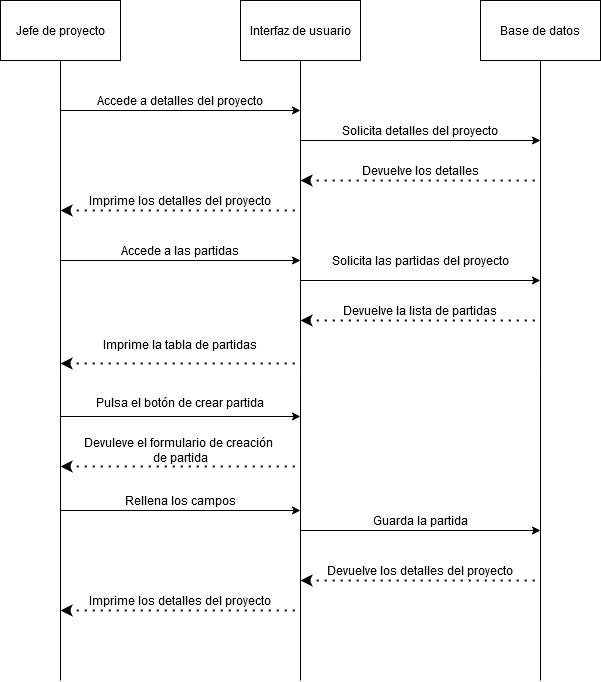

The diagram above was exported from draw.io. Its source (the exported page's mxGraphModel, read from the mxfile embedded in the PNG):
<mxGraphModel dx="1550" dy="835" grid="1" gridSize="10" guides="1" tooltips="1" connect="1" arrows="1" fold="1" page="1" pageScale="1" pageWidth="827" pageHeight="1169" math="0" shadow="0">
  <root>
    <mxCell id="0" />
    <mxCell id="1" parent="0" />
    <mxCell id="0Mh_HwdWsHjrvBI2OkPD-1" style="edgeStyle=orthogonalEdgeStyle;rounded=0;orthogonalLoop=1;jettySize=auto;html=1;exitX=0.5;exitY=1;exitDx=0;exitDy=0;endArrow=none;endFill=0;" parent="1" source="0Mh_HwdWsHjrvBI2OkPD-2" edge="1">
      <mxGeometry relative="1" as="geometry">
        <mxPoint x="620" y="800" as="targetPoint" />
      </mxGeometry>
    </mxCell>
    <mxCell id="0Mh_HwdWsHjrvBI2OkPD-2" value="Base de datos" style="rounded=0;whiteSpace=wrap;html=1;" parent="1" vertex="1">
      <mxGeometry x="560" y="120" width="120" height="60" as="geometry" />
    </mxCell>
    <mxCell id="0Mh_HwdWsHjrvBI2OkPD-3" style="edgeStyle=orthogonalEdgeStyle;rounded=0;orthogonalLoop=1;jettySize=auto;html=1;exitX=0.5;exitY=1;exitDx=0;exitDy=0;endArrow=none;endFill=0;" parent="1" source="0Mh_HwdWsHjrvBI2OkPD-4" edge="1">
      <mxGeometry relative="1" as="geometry">
        <mxPoint x="380" y="800" as="targetPoint" />
      </mxGeometry>
    </mxCell>
    <mxCell id="0Mh_HwdWsHjrvBI2OkPD-4" value="Interfaz de usuario" style="rounded=0;whiteSpace=wrap;html=1;" parent="1" vertex="1">
      <mxGeometry x="320" y="120" width="120" height="60" as="geometry" />
    </mxCell>
    <mxCell id="0Mh_HwdWsHjrvBI2OkPD-5" style="edgeStyle=orthogonalEdgeStyle;rounded=0;orthogonalLoop=1;jettySize=auto;html=1;exitX=0.5;exitY=1;exitDx=0;exitDy=0;endArrow=none;endFill=0;" parent="1" source="0Mh_HwdWsHjrvBI2OkPD-6" edge="1">
      <mxGeometry relative="1" as="geometry">
        <mxPoint x="140" y="800" as="targetPoint" />
      </mxGeometry>
    </mxCell>
    <mxCell id="0Mh_HwdWsHjrvBI2OkPD-6" value="Jefe de proyecto" style="rounded=0;whiteSpace=wrap;html=1;" parent="1" vertex="1">
      <mxGeometry x="80" y="120" width="120" height="60" as="geometry" />
    </mxCell>
    <mxCell id="0Mh_HwdWsHjrvBI2OkPD-7" value="" style="endArrow=classic;html=1;" parent="1" edge="1">
      <mxGeometry width="50" height="50" relative="1" as="geometry">
        <mxPoint x="140" y="230" as="sourcePoint" />
        <mxPoint x="380" y="230" as="targetPoint" />
      </mxGeometry>
    </mxCell>
    <mxCell id="0Mh_HwdWsHjrvBI2OkPD-8" value="Accede a detalles del proyecto" style="text;html=1;strokeColor=none;fillColor=none;align=center;verticalAlign=middle;whiteSpace=wrap;rounded=0;" parent="1" vertex="1">
      <mxGeometry x="160" y="210" width="200" height="20" as="geometry" />
    </mxCell>
    <mxCell id="0Mh_HwdWsHjrvBI2OkPD-9" value="" style="endArrow=classic;html=1;" parent="1" edge="1">
      <mxGeometry width="50" height="50" relative="1" as="geometry">
        <mxPoint x="380" y="260" as="sourcePoint" />
        <mxPoint x="620" y="260" as="targetPoint" />
      </mxGeometry>
    </mxCell>
    <mxCell id="0Mh_HwdWsHjrvBI2OkPD-10" value="Solicita detalles del proyecto" style="text;html=1;strokeColor=none;fillColor=none;align=center;verticalAlign=middle;whiteSpace=wrap;rounded=0;" parent="1" vertex="1">
      <mxGeometry x="400" y="240" width="200" height="20" as="geometry" />
    </mxCell>
    <mxCell id="0Mh_HwdWsHjrvBI2OkPD-11" value="" style="endArrow=none;dashed=1;html=1;dashPattern=1 3;strokeWidth=2;startArrow=classic;startFill=1;" parent="1" edge="1">
      <mxGeometry width="50" height="50" relative="1" as="geometry">
        <mxPoint x="380" y="300" as="sourcePoint" />
        <mxPoint x="620" y="300" as="targetPoint" />
      </mxGeometry>
    </mxCell>
    <mxCell id="0Mh_HwdWsHjrvBI2OkPD-12" value="Devuelve los detalles" style="text;html=1;strokeColor=none;fillColor=none;align=center;verticalAlign=middle;whiteSpace=wrap;rounded=0;" parent="1" vertex="1">
      <mxGeometry x="400" y="280" width="200" height="20" as="geometry" />
    </mxCell>
    <mxCell id="0Mh_HwdWsHjrvBI2OkPD-13" value="" style="endArrow=none;dashed=1;html=1;dashPattern=1 3;strokeWidth=2;startArrow=classic;startFill=1;" parent="1" edge="1">
      <mxGeometry width="50" height="50" relative="1" as="geometry">
        <mxPoint x="140" y="330" as="sourcePoint" />
        <mxPoint x="380" y="330" as="targetPoint" />
      </mxGeometry>
    </mxCell>
    <mxCell id="0Mh_HwdWsHjrvBI2OkPD-14" value="Imprime los detalles del proyecto" style="text;html=1;strokeColor=none;fillColor=none;align=center;verticalAlign=middle;whiteSpace=wrap;rounded=0;" parent="1" vertex="1">
      <mxGeometry x="160" y="310" width="200" height="20" as="geometry" />
    </mxCell>
    <mxCell id="0Mh_HwdWsHjrvBI2OkPD-15" value="" style="endArrow=classic;html=1;" parent="1" edge="1">
      <mxGeometry width="50" height="50" relative="1" as="geometry">
        <mxPoint x="140" y="380" as="sourcePoint" />
        <mxPoint x="380" y="380" as="targetPoint" />
      </mxGeometry>
    </mxCell>
    <mxCell id="0Mh_HwdWsHjrvBI2OkPD-16" value="Accede a las partidas" style="text;html=1;strokeColor=none;fillColor=none;align=center;verticalAlign=middle;whiteSpace=wrap;rounded=0;" parent="1" vertex="1">
      <mxGeometry x="160" y="360" width="200" height="20" as="geometry" />
    </mxCell>
    <mxCell id="0Mh_HwdWsHjrvBI2OkPD-17" value="" style="endArrow=classic;html=1;" parent="1" edge="1">
      <mxGeometry width="50" height="50" relative="1" as="geometry">
        <mxPoint x="380" y="400" as="sourcePoint" />
        <mxPoint x="620" y="400" as="targetPoint" />
      </mxGeometry>
    </mxCell>
    <mxCell id="0Mh_HwdWsHjrvBI2OkPD-18" value="Solicita las partidas del proyecto" style="text;html=1;strokeColor=none;fillColor=none;align=center;verticalAlign=middle;whiteSpace=wrap;rounded=0;" parent="1" vertex="1">
      <mxGeometry x="400" y="370" width="200" height="20" as="geometry" />
    </mxCell>
    <mxCell id="0Mh_HwdWsHjrvBI2OkPD-19" value="" style="endArrow=none;dashed=1;html=1;dashPattern=1 3;strokeWidth=2;startArrow=classic;startFill=1;" parent="1" edge="1">
      <mxGeometry width="50" height="50" relative="1" as="geometry">
        <mxPoint x="380" y="440" as="sourcePoint" />
        <mxPoint x="620" y="440" as="targetPoint" />
      </mxGeometry>
    </mxCell>
    <mxCell id="0Mh_HwdWsHjrvBI2OkPD-20" value="Devuelve la lista de partidas" style="text;html=1;strokeColor=none;fillColor=none;align=center;verticalAlign=middle;whiteSpace=wrap;rounded=0;" parent="1" vertex="1">
      <mxGeometry x="400" y="420" width="200" height="20" as="geometry" />
    </mxCell>
    <mxCell id="0Mh_HwdWsHjrvBI2OkPD-21" value="" style="endArrow=none;dashed=1;html=1;dashPattern=1 3;strokeWidth=2;startArrow=classic;startFill=1;" parent="1" edge="1">
      <mxGeometry width="50" height="50" relative="1" as="geometry">
        <mxPoint x="140" y="483" as="sourcePoint" />
        <mxPoint x="380" y="483" as="targetPoint" />
      </mxGeometry>
    </mxCell>
    <mxCell id="0Mh_HwdWsHjrvBI2OkPD-22" value="Imprime la tabla de partidas" style="text;html=1;strokeColor=none;fillColor=none;align=center;verticalAlign=middle;whiteSpace=wrap;rounded=0;" parent="1" vertex="1">
      <mxGeometry x="160" y="454" width="200" height="20" as="geometry" />
    </mxCell>
    <mxCell id="0Mh_HwdWsHjrvBI2OkPD-23" value="" style="endArrow=classic;html=1;" parent="1" edge="1">
      <mxGeometry width="50" height="50" relative="1" as="geometry">
        <mxPoint x="140" y="536" as="sourcePoint" />
        <mxPoint x="380" y="536" as="targetPoint" />
      </mxGeometry>
    </mxCell>
    <mxCell id="0Mh_HwdWsHjrvBI2OkPD-24" value="Pulsa el botón de crear partida" style="text;html=1;strokeColor=none;fillColor=none;align=center;verticalAlign=middle;whiteSpace=wrap;rounded=0;" parent="1" vertex="1">
      <mxGeometry x="160" y="512" width="200" height="20" as="geometry" />
    </mxCell>
    <mxCell id="0Mh_HwdWsHjrvBI2OkPD-27" value="" style="endArrow=none;dashed=1;html=1;dashPattern=1 3;strokeWidth=2;startArrow=classic;startFill=1;" parent="1" edge="1">
      <mxGeometry width="50" height="50" relative="1" as="geometry">
        <mxPoint x="380" y="700" as="sourcePoint" />
        <mxPoint x="620" y="700" as="targetPoint" />
      </mxGeometry>
    </mxCell>
    <mxCell id="0Mh_HwdWsHjrvBI2OkPD-28" value="Devuelve los detalles del proyecto " style="text;html=1;strokeColor=none;fillColor=none;align=center;verticalAlign=middle;whiteSpace=wrap;rounded=0;" parent="1" vertex="1">
      <mxGeometry x="400" y="680" width="200" height="20" as="geometry" />
    </mxCell>
    <mxCell id="0Mh_HwdWsHjrvBI2OkPD-29" value="" style="endArrow=none;dashed=1;html=1;dashPattern=1 3;strokeWidth=2;startArrow=classic;startFill=1;" parent="1" edge="1">
      <mxGeometry width="50" height="50" relative="1" as="geometry">
        <mxPoint x="140" y="586" as="sourcePoint" />
        <mxPoint x="380" y="586" as="targetPoint" />
      </mxGeometry>
    </mxCell>
    <mxCell id="0Mh_HwdWsHjrvBI2OkPD-30" value="Devuleve el formulario de creación&amp;nbsp; de partida" style="text;html=1;strokeColor=none;fillColor=none;align=center;verticalAlign=middle;whiteSpace=wrap;rounded=0;" parent="1" vertex="1">
      <mxGeometry x="160" y="560" width="200" height="20" as="geometry" />
    </mxCell>
    <mxCell id="0Mh_HwdWsHjrvBI2OkPD-47" value="" style="endArrow=classic;html=1;" parent="1" edge="1">
      <mxGeometry width="50" height="50" relative="1" as="geometry">
        <mxPoint x="140" y="630" as="sourcePoint" />
        <mxPoint x="380" y="630" as="targetPoint" />
      </mxGeometry>
    </mxCell>
    <mxCell id="0Mh_HwdWsHjrvBI2OkPD-48" value="Rellena los campos" style="text;html=1;strokeColor=none;fillColor=none;align=center;verticalAlign=middle;whiteSpace=wrap;rounded=0;" parent="1" vertex="1">
      <mxGeometry x="160" y="610" width="200" height="20" as="geometry" />
    </mxCell>
    <mxCell id="0Mh_HwdWsHjrvBI2OkPD-49" value="" style="endArrow=classic;html=1;" parent="1" edge="1">
      <mxGeometry width="50" height="50" relative="1" as="geometry">
        <mxPoint x="380" y="650" as="sourcePoint" />
        <mxPoint x="620" y="650" as="targetPoint" />
      </mxGeometry>
    </mxCell>
    <mxCell id="0Mh_HwdWsHjrvBI2OkPD-50" value="Guarda la partida" style="text;html=1;strokeColor=none;fillColor=none;align=center;verticalAlign=middle;whiteSpace=wrap;rounded=0;" parent="1" vertex="1">
      <mxGeometry x="400" y="630" width="200" height="20" as="geometry" />
    </mxCell>
    <mxCell id="0Mh_HwdWsHjrvBI2OkPD-51" value="" style="endArrow=none;dashed=1;html=1;dashPattern=1 3;strokeWidth=2;startArrow=classic;startFill=1;" parent="1" edge="1">
      <mxGeometry width="50" height="50" relative="1" as="geometry">
        <mxPoint x="140" y="730" as="sourcePoint" />
        <mxPoint x="380" y="730" as="targetPoint" />
      </mxGeometry>
    </mxCell>
    <mxCell id="0Mh_HwdWsHjrvBI2OkPD-52" value="Imprime los detalles del proyecto" style="text;html=1;strokeColor=none;fillColor=none;align=center;verticalAlign=middle;whiteSpace=wrap;rounded=0;" parent="1" vertex="1">
      <mxGeometry x="160" y="710" width="200" height="20" as="geometry" />
    </mxCell>
  </root>
</mxGraphModel>